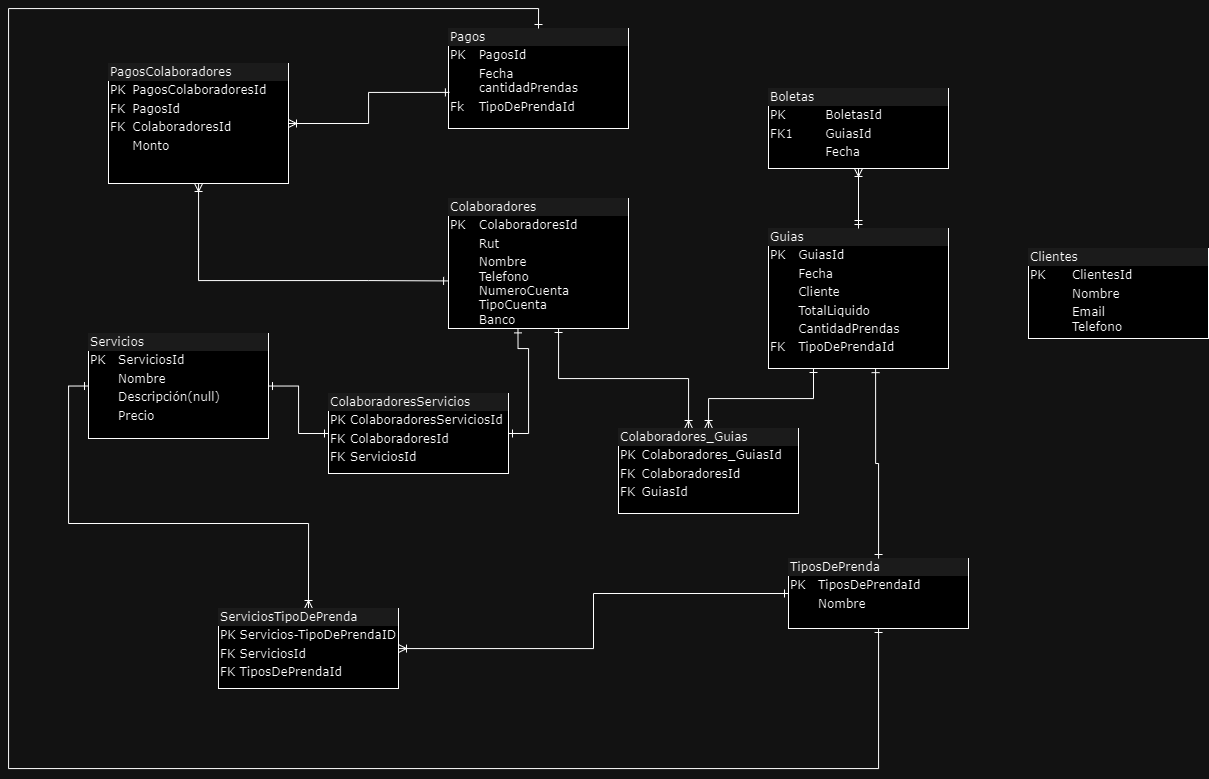

The diagram above was exported from draw.io. Its source (the exported page's mxGraphModel, read from the mxfile embedded in the PNG):
<mxGraphModel dx="2593" dy="637" grid="1" gridSize="10" guides="1" tooltips="1" connect="1" arrows="1" fold="1" page="1" pageScale="1" pageWidth="1100" pageHeight="850" background="none" math="0" shadow="0">
  <root>
    <mxCell id="0" />
    <mxCell id="1" parent="0" />
    <mxCell id="2ed32ef02a7f4228-1" value="&lt;div style=&quot;box-sizing:border-box;width:100%;background:#e4e4e4;padding:2px;&quot;&gt;Pagos&lt;/div&gt;&lt;table style=&quot;width:100%;font-size:1em;&quot; cellpadding=&quot;2&quot; cellspacing=&quot;0&quot;&gt;&lt;tbody&gt;&lt;tr&gt;&lt;td&gt;PK&lt;/td&gt;&lt;td&gt;PagosId&lt;/td&gt;&lt;/tr&gt;&lt;tr&gt;&lt;td&gt;&lt;/td&gt;&lt;td&gt;Fecha&lt;br&gt;cantidadPrendas&lt;/td&gt;&lt;/tr&gt;&lt;tr&gt;&lt;td&gt;Fk&lt;/td&gt;&lt;td&gt;TipoDePrendaId&lt;/td&gt;&lt;/tr&gt;&lt;/tbody&gt;&lt;/table&gt;" style="verticalAlign=top;align=left;overflow=fill;html=1;rounded=0;shadow=0;comic=0;labelBackgroundColor=none;strokeWidth=1;fontFamily=Verdana;fontSize=12" parent="1" vertex="1">
      <mxGeometry x="140" y="60" width="180" height="100" as="geometry" />
    </mxCell>
    <mxCell id="2ed32ef02a7f4228-2" value="&lt;div style=&quot;box-sizing: border-box ; width: 100% ; background: #e4e4e4 ; padding: 2px&quot;&gt;Boletas&lt;/div&gt;&lt;table style=&quot;width: 100% ; font-size: 1em&quot; cellpadding=&quot;2&quot; cellspacing=&quot;0&quot;&gt;&lt;tbody&gt;&lt;tr&gt;&lt;td&gt;PK&lt;/td&gt;&lt;td&gt;BoletasId&lt;/td&gt;&lt;/tr&gt;&lt;tr&gt;&lt;td&gt;FK1&lt;/td&gt;&lt;td&gt;GuiasId&lt;/td&gt;&lt;/tr&gt;&lt;tr&gt;&lt;td&gt;&lt;/td&gt;&lt;td&gt;Fecha&lt;/td&gt;&lt;/tr&gt;&lt;/tbody&gt;&lt;/table&gt;" style="verticalAlign=top;align=left;overflow=fill;html=1;rounded=0;shadow=0;comic=0;labelBackgroundColor=none;strokeWidth=1;fontFamily=Verdana;fontSize=12" parent="1" vertex="1">
      <mxGeometry x="460" y="120" width="180" height="80" as="geometry" />
    </mxCell>
    <mxCell id="RZA9z4xwAXnleCPNUd7p-7" style="edgeStyle=orthogonalEdgeStyle;rounded=0;orthogonalLoop=1;jettySize=auto;html=1;exitX=0.386;exitY=1.003;exitDx=0;exitDy=0;startArrow=ERone;startFill=0;endArrow=ERone;endFill=0;entryX=1;entryY=0.5;entryDx=0;entryDy=0;exitPerimeter=0;" edge="1" parent="1" source="2ed32ef02a7f4228-5" target="RZA9z4xwAXnleCPNUd7p-25">
      <mxGeometry relative="1" as="geometry">
        <Array as="points">
          <mxPoint x="210" y="380" />
          <mxPoint x="220" y="380" />
          <mxPoint x="220" y="465" />
        </Array>
      </mxGeometry>
    </mxCell>
    <mxCell id="RZA9z4xwAXnleCPNUd7p-15" style="edgeStyle=orthogonalEdgeStyle;rounded=0;orthogonalLoop=1;jettySize=auto;html=1;endArrow=ERoneToMany;endFill=0;startArrow=ERone;startFill=0;" edge="1" parent="1" source="2ed32ef02a7f4228-5" target="RZA9z4xwAXnleCPNUd7p-14">
      <mxGeometry relative="1" as="geometry">
        <Array as="points">
          <mxPoint x="250" y="410" />
          <mxPoint x="380" y="410" />
        </Array>
      </mxGeometry>
    </mxCell>
    <mxCell id="2ed32ef02a7f4228-5" value="&lt;div style=&quot;box-sizing:border-box;width:100%;background:#e4e4e4;padding:2px;&quot;&gt;Colaboradores&lt;/div&gt;&lt;table style=&quot;width:100%;font-size:1em;&quot; cellpadding=&quot;2&quot; cellspacing=&quot;0&quot;&gt;&lt;tbody&gt;&lt;tr&gt;&lt;td&gt;PK&lt;/td&gt;&lt;td&gt;ColaboradoresId&lt;/td&gt;&lt;/tr&gt;&lt;tr&gt;&lt;td&gt;&lt;br&gt;&lt;/td&gt;&lt;td&gt;Rut&lt;/td&gt;&lt;/tr&gt;&lt;tr&gt;&lt;td&gt;&lt;/td&gt;&lt;td&gt;Nombre&lt;br&gt;Telefono&lt;br&gt;NumeroCuenta&lt;br&gt;TipoCuenta&lt;br&gt;Banco&lt;/td&gt;&lt;/tr&gt;&lt;/tbody&gt;&lt;/table&gt;" style="verticalAlign=top;align=left;overflow=fill;html=1;rounded=0;shadow=0;comic=0;labelBackgroundColor=none;strokeWidth=1;fontFamily=Verdana;fontSize=12" parent="1" vertex="1">
      <mxGeometry x="140" y="230" width="180" height="130" as="geometry" />
    </mxCell>
    <mxCell id="RZA9z4xwAXnleCPNUd7p-2" style="edgeStyle=orthogonalEdgeStyle;rounded=0;orthogonalLoop=1;jettySize=auto;html=1;entryX=0;entryY=0.5;entryDx=0;entryDy=0;endArrow=ERone;endFill=0;startArrow=ERoneToMany;startFill=0;exitX=0.5;exitY=0;exitDx=0;exitDy=0;" edge="1" parent="1" source="RZA9z4xwAXnleCPNUd7p-3" target="2ed32ef02a7f4228-12">
      <mxGeometry relative="1" as="geometry" />
    </mxCell>
    <mxCell id="RZA9z4xwAXnleCPNUd7p-6" style="rounded=0;orthogonalLoop=1;jettySize=auto;html=1;startArrow=ERone;startFill=0;endArrow=ERoneToMany;endFill=0;edgeStyle=orthogonalEdgeStyle;" edge="1" parent="1" source="2ed32ef02a7f4228-7" target="RZA9z4xwAXnleCPNUd7p-3">
      <mxGeometry relative="1" as="geometry" />
    </mxCell>
    <mxCell id="RZA9z4xwAXnleCPNUd7p-23" style="edgeStyle=orthogonalEdgeStyle;rounded=0;orthogonalLoop=1;jettySize=auto;html=1;entryX=0.5;entryY=0;entryDx=0;entryDy=0;startArrow=ERone;startFill=0;endArrow=ERone;endFill=0;" edge="1" parent="1" source="2ed32ef02a7f4228-7" target="2ed32ef02a7f4228-1">
      <mxGeometry relative="1" as="geometry">
        <Array as="points">
          <mxPoint x="570" y="800" />
          <mxPoint x="-300" y="800" />
          <mxPoint x="-300" y="40" />
          <mxPoint x="230" y="40" />
        </Array>
      </mxGeometry>
    </mxCell>
    <mxCell id="2ed32ef02a7f4228-7" value="&lt;div style=&quot;box-sizing: border-box ; width: 100% ; background: #e4e4e4 ; padding: 2px&quot;&gt;TiposDePrenda&lt;/div&gt;&lt;table style=&quot;width: 100% ; font-size: 1em&quot; cellpadding=&quot;2&quot; cellspacing=&quot;0&quot;&gt;&lt;tbody&gt;&lt;tr&gt;&lt;td&gt;PK&lt;/td&gt;&lt;td&gt;TiposDePrendaId&lt;/td&gt;&lt;/tr&gt;&lt;tr&gt;&lt;td&gt;&lt;br&gt;&lt;/td&gt;&lt;td&gt;Nombre&lt;/td&gt;&lt;/tr&gt;&lt;tr&gt;&lt;td&gt;&lt;/td&gt;&lt;td&gt;&lt;br&gt;&lt;/td&gt;&lt;/tr&gt;&lt;/tbody&gt;&lt;/table&gt;" style="verticalAlign=top;align=left;overflow=fill;html=1;rounded=0;shadow=0;comic=0;labelBackgroundColor=none;strokeWidth=1;fontFamily=Verdana;fontSize=12" parent="1" vertex="1">
      <mxGeometry x="480" y="590" width="180" height="70" as="geometry" />
    </mxCell>
    <mxCell id="2ed32ef02a7f4228-8" value="&lt;div style=&quot;box-sizing: border-box ; width: 100% ; background: #e4e4e4 ; padding: 2px&quot;&gt;Guias&lt;/div&gt;&lt;table style=&quot;width: 100% ; font-size: 1em&quot; cellpadding=&quot;2&quot; cellspacing=&quot;0&quot;&gt;&lt;tbody&gt;&lt;tr&gt;&lt;td&gt;PK&lt;/td&gt;&lt;td&gt;GuiasId&lt;/td&gt;&lt;/tr&gt;&lt;tr&gt;&lt;td&gt;&lt;br&gt;&lt;/td&gt;&lt;td&gt;Fecha&lt;/td&gt;&lt;/tr&gt;&lt;tr&gt;&lt;td&gt;&lt;br&gt;&lt;/td&gt;&lt;td&gt;Cliente&lt;/td&gt;&lt;/tr&gt;&lt;tr&gt;&lt;td&gt;&lt;br&gt;&lt;/td&gt;&lt;td&gt;TotalLiquido&lt;/td&gt;&lt;/tr&gt;&lt;tr&gt;&lt;td&gt;&lt;/td&gt;&lt;td&gt;CantidadPrendas&lt;/td&gt;&lt;/tr&gt;&lt;tr&gt;&lt;td&gt;FK&lt;/td&gt;&lt;td&gt;TipoDePrendaId&lt;/td&gt;&lt;/tr&gt;&lt;/tbody&gt;&lt;/table&gt;" style="verticalAlign=top;align=left;overflow=fill;html=1;rounded=0;shadow=0;comic=0;labelBackgroundColor=none;strokeWidth=1;fontFamily=Verdana;fontSize=12" parent="1" vertex="1">
      <mxGeometry x="460" y="260" width="180" height="140" as="geometry" />
    </mxCell>
    <mxCell id="2ed32ef02a7f4228-9" value="&lt;div style=&quot;box-sizing:border-box;width:100%;background:#e4e4e4;padding:2px;&quot;&gt;Clientes&lt;/div&gt;&lt;table style=&quot;width:100%;font-size:1em;&quot; cellpadding=&quot;2&quot; cellspacing=&quot;0&quot;&gt;&lt;tbody&gt;&lt;tr&gt;&lt;td&gt;PK&lt;/td&gt;&lt;td&gt;ClientesId&lt;/td&gt;&lt;/tr&gt;&lt;tr&gt;&lt;td&gt;&lt;br&gt;&lt;/td&gt;&lt;td&gt;Nombre&lt;/td&gt;&lt;/tr&gt;&lt;tr&gt;&lt;td&gt;&lt;/td&gt;&lt;td&gt;Email&lt;br&gt;Telefono&lt;/td&gt;&lt;/tr&gt;&lt;/tbody&gt;&lt;/table&gt;" style="verticalAlign=top;align=left;overflow=fill;html=1;rounded=0;shadow=0;comic=0;labelBackgroundColor=none;strokeWidth=1;fontFamily=Verdana;fontSize=12" parent="1" vertex="1">
      <mxGeometry x="720" y="280" width="180" height="90" as="geometry" />
    </mxCell>
    <mxCell id="RZA9z4xwAXnleCPNUd7p-26" style="edgeStyle=orthogonalEdgeStyle;rounded=0;orthogonalLoop=1;jettySize=auto;html=1;entryX=0;entryY=0.5;entryDx=0;entryDy=0;endArrow=ERone;endFill=0;startArrow=ERone;startFill=0;" edge="1" parent="1" source="2ed32ef02a7f4228-12" target="RZA9z4xwAXnleCPNUd7p-25">
      <mxGeometry relative="1" as="geometry" />
    </mxCell>
    <mxCell id="2ed32ef02a7f4228-12" value="&lt;div style=&quot;box-sizing: border-box ; width: 100% ; background: #e4e4e4 ; padding: 2px&quot;&gt;Servicios&lt;/div&gt;&lt;table style=&quot;width: 100% ; font-size: 1em&quot; cellpadding=&quot;2&quot; cellspacing=&quot;0&quot;&gt;&lt;tbody&gt;&lt;tr&gt;&lt;td&gt;PK&lt;/td&gt;&lt;td&gt;ServiciosId&lt;/td&gt;&lt;/tr&gt;&lt;tr&gt;&lt;td&gt;&lt;br&gt;&lt;/td&gt;&lt;td&gt;Nombre&lt;/td&gt;&lt;/tr&gt;&lt;tr&gt;&lt;td&gt;&lt;/td&gt;&lt;td&gt;Descripción(null)&lt;/td&gt;&lt;/tr&gt;&lt;tr&gt;&lt;td&gt;&lt;br&gt;&lt;/td&gt;&lt;td&gt;Precio&lt;br&gt;&lt;/td&gt;&lt;/tr&gt;&lt;/tbody&gt;&lt;/table&gt;" style="verticalAlign=top;align=left;overflow=fill;html=1;rounded=0;shadow=0;comic=0;labelBackgroundColor=none;strokeWidth=1;fontFamily=Verdana;fontSize=12" parent="1" vertex="1">
      <mxGeometry x="-220" y="365" width="180" height="105" as="geometry" />
    </mxCell>
    <mxCell id="-i-h5lYB8_2MMI46xY8l-4" style="edgeStyle=orthogonalEdgeStyle;html=1;labelBackgroundColor=none;startArrow=ERmandOne;endArrow=ERoneToMany;fontFamily=Verdana;fontSize=12;align=left;exitX=0.5;exitY=0;exitDx=0;exitDy=0;" parent="1" source="2ed32ef02a7f4228-8" target="2ed32ef02a7f4228-2" edge="1">
      <mxGeometry relative="1" as="geometry">
        <mxPoint x="660" y="524" as="sourcePoint" />
        <mxPoint x="661" y="580" as="targetPoint" />
      </mxGeometry>
    </mxCell>
    <mxCell id="RZA9z4xwAXnleCPNUd7p-3" value="&lt;div style=&quot;box-sizing: border-box ; width: 100% ; background: #e4e4e4 ; padding: 2px&quot;&gt;ServiciosTipoDePrenda&lt;/div&gt;&lt;table style=&quot;width: 100% ; font-size: 1em&quot; cellpadding=&quot;2&quot; cellspacing=&quot;0&quot;&gt;&lt;tbody&gt;&lt;tr&gt;&lt;td&gt;PK&lt;/td&gt;&lt;td&gt;Servicios-TipoDePrendaID&lt;/td&gt;&lt;/tr&gt;&lt;tr&gt;&lt;td&gt;FK&lt;/td&gt;&lt;td&gt;ServiciosId&lt;br&gt;&lt;/td&gt;&lt;/tr&gt;&lt;tr&gt;&lt;td&gt;FK&lt;/td&gt;&lt;td&gt;TiposDePrendaId&lt;/td&gt;&lt;/tr&gt;&lt;/tbody&gt;&lt;/table&gt;" style="verticalAlign=top;align=left;overflow=fill;html=1;rounded=0;shadow=0;comic=0;labelBackgroundColor=none;strokeWidth=1;fontFamily=Verdana;fontSize=12" vertex="1" parent="1">
      <mxGeometry x="-90" y="640" width="180" height="80" as="geometry" />
    </mxCell>
    <mxCell id="RZA9z4xwAXnleCPNUd7p-16" style="edgeStyle=orthogonalEdgeStyle;rounded=0;orthogonalLoop=1;jettySize=auto;html=1;endArrow=ERone;endFill=0;startArrow=ERoneToMany;startFill=0;entryX=0.25;entryY=1;entryDx=0;entryDy=0;" edge="1" parent="1" source="RZA9z4xwAXnleCPNUd7p-14" target="2ed32ef02a7f4228-8">
      <mxGeometry relative="1" as="geometry" />
    </mxCell>
    <mxCell id="RZA9z4xwAXnleCPNUd7p-14" value="&lt;div style=&quot;box-sizing:border-box;width:100%;background:#e4e4e4;padding:2px;&quot;&gt;Colaboradores_Guias&lt;/div&gt;&lt;table style=&quot;width:100%;font-size:1em;&quot; cellpadding=&quot;2&quot; cellspacing=&quot;0&quot;&gt;&lt;tbody&gt;&lt;tr&gt;&lt;td&gt;PK&lt;/td&gt;&lt;td&gt;Colaboradores_GuiasId&lt;/td&gt;&lt;/tr&gt;&lt;tr&gt;&lt;td&gt;FK&lt;/td&gt;&lt;td&gt;ColaboradoresId&lt;/td&gt;&lt;/tr&gt;&lt;tr&gt;&lt;td&gt;FK&lt;/td&gt;&lt;td&gt;GuiasId&lt;br&gt;&lt;/td&gt;&lt;/tr&gt;&lt;/tbody&gt;&lt;/table&gt;" style="verticalAlign=top;align=left;overflow=fill;html=1;rounded=0;shadow=0;comic=0;labelBackgroundColor=none;strokeWidth=1;fontFamily=Verdana;fontSize=12" vertex="1" parent="1">
      <mxGeometry x="310" y="460" width="180" height="85" as="geometry" />
    </mxCell>
    <mxCell id="RZA9z4xwAXnleCPNUd7p-17" value="&lt;div style=&quot;box-sizing:border-box;width:100%;background:#e4e4e4;padding:2px;&quot;&gt;PagosColaboradores&lt;/div&gt;&lt;table style=&quot;width:100%;font-size:1em;&quot; cellpadding=&quot;2&quot; cellspacing=&quot;0&quot;&gt;&lt;tbody&gt;&lt;tr&gt;&lt;td&gt;PK&lt;/td&gt;&lt;td&gt;PagosColaboradoresId&lt;/td&gt;&lt;/tr&gt;&lt;tr&gt;&lt;td&gt;FK&lt;/td&gt;&lt;td&gt;PagosId&lt;/td&gt;&lt;/tr&gt;&lt;tr&gt;&lt;td&gt;FK&lt;/td&gt;&lt;td&gt;ColaboradoresId&lt;/td&gt;&lt;/tr&gt;&lt;tr&gt;&lt;td&gt;&lt;br&gt;&lt;/td&gt;&lt;td&gt;Monto&lt;/td&gt;&lt;/tr&gt;&lt;/tbody&gt;&lt;/table&gt;" style="verticalAlign=top;align=left;overflow=fill;html=1;rounded=0;shadow=0;comic=0;labelBackgroundColor=none;strokeWidth=1;fontFamily=Verdana;fontSize=12" vertex="1" parent="1">
      <mxGeometry x="-200" y="95" width="180" height="120" as="geometry" />
    </mxCell>
    <mxCell id="RZA9z4xwAXnleCPNUd7p-18" style="edgeStyle=orthogonalEdgeStyle;rounded=0;orthogonalLoop=1;jettySize=auto;html=1;entryX=0.005;entryY=0.639;entryDx=0;entryDy=0;entryPerimeter=0;endArrow=ERone;endFill=0;startArrow=ERoneToMany;startFill=0;" edge="1" parent="1" source="RZA9z4xwAXnleCPNUd7p-17" target="2ed32ef02a7f4228-1">
      <mxGeometry relative="1" as="geometry" />
    </mxCell>
    <mxCell id="RZA9z4xwAXnleCPNUd7p-22" style="edgeStyle=orthogonalEdgeStyle;rounded=0;orthogonalLoop=1;jettySize=auto;html=1;entryX=0.595;entryY=1.001;entryDx=0;entryDy=0;entryPerimeter=0;startArrow=ERone;startFill=0;endArrow=ERone;endFill=0;" edge="1" parent="1" source="2ed32ef02a7f4228-7" target="2ed32ef02a7f4228-8">
      <mxGeometry relative="1" as="geometry" />
    </mxCell>
    <mxCell id="RZA9z4xwAXnleCPNUd7p-24" style="edgeStyle=orthogonalEdgeStyle;rounded=0;orthogonalLoop=1;jettySize=auto;html=1;entryX=-0.005;entryY=0.634;entryDx=0;entryDy=0;entryPerimeter=0;endArrow=ERone;endFill=0;startArrow=ERoneToMany;startFill=0;" edge="1" parent="1" source="RZA9z4xwAXnleCPNUd7p-17" target="2ed32ef02a7f4228-5">
      <mxGeometry relative="1" as="geometry">
        <Array as="points">
          <mxPoint x="-110" y="312" />
          <mxPoint x="60" y="312" />
        </Array>
      </mxGeometry>
    </mxCell>
    <mxCell id="RZA9z4xwAXnleCPNUd7p-25" value="&lt;div style=&quot;box-sizing: border-box ; width: 100% ; background: #e4e4e4 ; padding: 2px&quot;&gt;ColaboradoresServicios&lt;/div&gt;&lt;table style=&quot;width: 100% ; font-size: 1em&quot; cellpadding=&quot;2&quot; cellspacing=&quot;0&quot;&gt;&lt;tbody&gt;&lt;tr&gt;&lt;td&gt;PK&lt;/td&gt;&lt;td&gt;ColaboradoresServiciosId&lt;/td&gt;&lt;/tr&gt;&lt;tr&gt;&lt;td&gt;FK&lt;/td&gt;&lt;td&gt;ColaboradoresId&lt;/td&gt;&lt;/tr&gt;&lt;tr&gt;&lt;td&gt;FK&lt;/td&gt;&lt;td&gt;ServiciosId&lt;/td&gt;&lt;/tr&gt;&lt;/tbody&gt;&lt;/table&gt;" style="verticalAlign=top;align=left;overflow=fill;html=1;rounded=0;shadow=0;comic=0;labelBackgroundColor=none;strokeWidth=1;fontFamily=Verdana;fontSize=12" vertex="1" parent="1">
      <mxGeometry x="20" y="425" width="180" height="80" as="geometry" />
    </mxCell>
  </root>
</mxGraphModel>